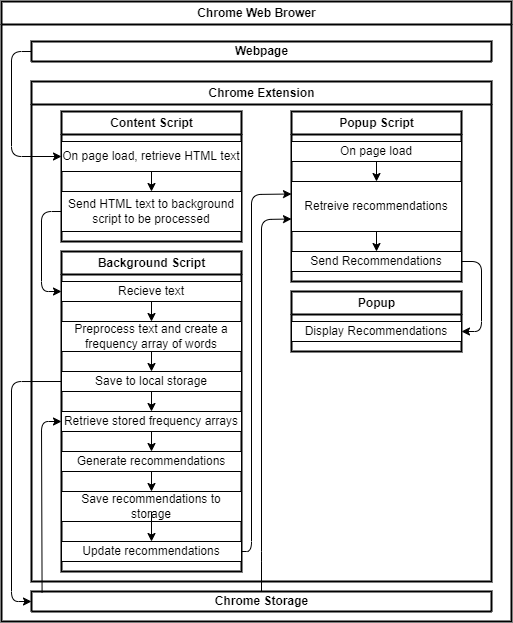

The diagram above was exported from draw.io. Its source (the exported page's mxGraphModel, read from the mxfile embedded in the PNG):
<mxGraphModel dx="716" dy="1543" grid="1" gridSize="10" guides="1" tooltips="1" connect="1" arrows="1" fold="1" page="1" pageScale="1" pageWidth="850" pageHeight="1100" math="0" shadow="0">
  <root>
    <mxCell id="0" />
    <mxCell id="1" parent="0" />
    <mxCell id="ATnWrRNZBK86QWEYjNgh-15" value="Chrome Web Brower" style="swimlane;html=1;strokeWidth=2;" vertex="1" parent="1">
      <mxGeometry x="30" width="510" height="620" as="geometry" />
    </mxCell>
    <mxCell id="ATnWrRNZBK86QWEYjNgh-16" value="Chrome Extension" style="swimlane;html=1;strokeWidth=2;" vertex="1" parent="ATnWrRNZBK86QWEYjNgh-15">
      <mxGeometry x="30" y="80" width="460" height="500" as="geometry">
        <mxRectangle x="20" y="100" width="140" height="23" as="alternateBounds" />
      </mxGeometry>
    </mxCell>
    <mxCell id="ATnWrRNZBK86QWEYjNgh-19" value="Content Script" style="swimlane;html=1;strokeWidth=2;" vertex="1" parent="ATnWrRNZBK86QWEYjNgh-16">
      <mxGeometry x="30" y="30" width="180" height="130" as="geometry" />
    </mxCell>
    <mxCell id="ATnWrRNZBK86QWEYjNgh-24" value="On page load, retrieve HTML text" style="rounded=0;whiteSpace=wrap;html=1;" vertex="1" parent="ATnWrRNZBK86QWEYjNgh-19">
      <mxGeometry y="30" width="180" height="30" as="geometry" />
    </mxCell>
    <mxCell id="ATnWrRNZBK86QWEYjNgh-33" value="Send HTML text to background script to be processed" style="rounded=0;whiteSpace=wrap;html=1;" vertex="1" parent="ATnWrRNZBK86QWEYjNgh-19">
      <mxGeometry y="80" width="180" height="40" as="geometry" />
    </mxCell>
    <mxCell id="ATnWrRNZBK86QWEYjNgh-40" value="" style="endArrow=classic;html=1;exitX=0.5;exitY=1;exitDx=0;exitDy=0;entryX=0.5;entryY=0;entryDx=0;entryDy=0;" edge="1" parent="ATnWrRNZBK86QWEYjNgh-19" source="ATnWrRNZBK86QWEYjNgh-24" target="ATnWrRNZBK86QWEYjNgh-33">
      <mxGeometry width="50" height="50" relative="1" as="geometry">
        <mxPoint x="130" y="160" as="sourcePoint" />
        <mxPoint x="180" y="110" as="targetPoint" />
      </mxGeometry>
    </mxCell>
    <mxCell id="ATnWrRNZBK86QWEYjNgh-65" style="edgeStyle=orthogonalEdgeStyle;rounded=0;orthogonalLoop=1;jettySize=auto;html=1;exitX=0.5;exitY=1;exitDx=0;exitDy=0;startArrow=classic;startFill=1;endArrow=none;endFill=0;" edge="1" parent="ATnWrRNZBK86QWEYjNgh-19" source="ATnWrRNZBK86QWEYjNgh-24" target="ATnWrRNZBK86QWEYjNgh-24">
      <mxGeometry relative="1" as="geometry" />
    </mxCell>
    <mxCell id="ATnWrRNZBK86QWEYjNgh-21" value="Popup Script" style="swimlane;html=1;startSize=23;strokeWidth=2;" vertex="1" parent="ATnWrRNZBK86QWEYjNgh-16">
      <mxGeometry x="260" y="30" width="170" height="170" as="geometry" />
    </mxCell>
    <mxCell id="ATnWrRNZBK86QWEYjNgh-64" value="Retreive recommendations" style="rounded=0;whiteSpace=wrap;html=1;" vertex="1" parent="ATnWrRNZBK86QWEYjNgh-21">
      <mxGeometry y="70" width="170" height="50" as="geometry" />
    </mxCell>
    <mxCell id="ATnWrRNZBK86QWEYjNgh-66" value="Send Recommendations" style="rounded=0;whiteSpace=wrap;html=1;" vertex="1" parent="ATnWrRNZBK86QWEYjNgh-21">
      <mxGeometry y="140" width="170" height="20" as="geometry" />
    </mxCell>
    <mxCell id="ATnWrRNZBK86QWEYjNgh-67" value="" style="endArrow=classic;html=1;exitX=0.5;exitY=1;exitDx=0;exitDy=0;entryX=0.5;entryY=0;entryDx=0;entryDy=0;" edge="1" parent="ATnWrRNZBK86QWEYjNgh-21" source="ATnWrRNZBK86QWEYjNgh-64" target="ATnWrRNZBK86QWEYjNgh-66">
      <mxGeometry width="50" height="50" relative="1" as="geometry">
        <mxPoint x="95" y="200" as="sourcePoint" />
        <mxPoint x="85" y="70" as="targetPoint" />
      </mxGeometry>
    </mxCell>
    <mxCell id="ATnWrRNZBK86QWEYjNgh-73" value="On page load" style="rounded=0;whiteSpace=wrap;html=1;" vertex="1" parent="ATnWrRNZBK86QWEYjNgh-21">
      <mxGeometry y="30" width="170" height="20" as="geometry" />
    </mxCell>
    <mxCell id="ATnWrRNZBK86QWEYjNgh-22" value="Background Script" style="swimlane;html=1;strokeWidth=2;" vertex="1" parent="ATnWrRNZBK86QWEYjNgh-16">
      <mxGeometry x="30" y="170" width="180" height="320" as="geometry" />
    </mxCell>
    <mxCell id="ATnWrRNZBK86QWEYjNgh-38" value="Preprocess text and create a frequency array of words" style="rounded=0;whiteSpace=wrap;html=1;" vertex="1" parent="ATnWrRNZBK86QWEYjNgh-22">
      <mxGeometry y="70" width="180" height="30" as="geometry" />
    </mxCell>
    <mxCell id="ATnWrRNZBK86QWEYjNgh-35" value="Recieve text" style="rounded=0;whiteSpace=wrap;html=1;" vertex="1" parent="ATnWrRNZBK86QWEYjNgh-22">
      <mxGeometry y="30" width="180" height="20" as="geometry" />
    </mxCell>
    <mxCell id="ATnWrRNZBK86QWEYjNgh-39" value="" style="endArrow=classic;html=1;exitX=0.5;exitY=1;exitDx=0;exitDy=0;entryX=0.5;entryY=0;entryDx=0;entryDy=0;" edge="1" parent="ATnWrRNZBK86QWEYjNgh-22" source="ATnWrRNZBK86QWEYjNgh-35" target="ATnWrRNZBK86QWEYjNgh-38">
      <mxGeometry width="50" height="50" relative="1" as="geometry">
        <mxPoint x="130" y="40" as="sourcePoint" />
        <mxPoint x="180" y="-10" as="targetPoint" />
      </mxGeometry>
    </mxCell>
    <mxCell id="ATnWrRNZBK86QWEYjNgh-45" value="Save to local storage" style="rounded=0;whiteSpace=wrap;html=1;" vertex="1" parent="ATnWrRNZBK86QWEYjNgh-22">
      <mxGeometry y="120" width="180" height="20" as="geometry" />
    </mxCell>
    <mxCell id="ATnWrRNZBK86QWEYjNgh-47" value="" style="endArrow=classic;html=1;exitX=0.5;exitY=1;exitDx=0;exitDy=0;entryX=0.5;entryY=0;entryDx=0;entryDy=0;" edge="1" parent="ATnWrRNZBK86QWEYjNgh-22" source="ATnWrRNZBK86QWEYjNgh-38" target="ATnWrRNZBK86QWEYjNgh-45">
      <mxGeometry width="50" height="50" relative="1" as="geometry">
        <mxPoint x="120" y="90" as="sourcePoint" />
        <mxPoint x="170" y="40" as="targetPoint" />
      </mxGeometry>
    </mxCell>
    <mxCell id="ATnWrRNZBK86QWEYjNgh-52" value="Retrieve stored frequency arrays" style="rounded=0;whiteSpace=wrap;html=1;" vertex="1" parent="ATnWrRNZBK86QWEYjNgh-22">
      <mxGeometry y="160" width="180" height="20" as="geometry" />
    </mxCell>
    <mxCell id="ATnWrRNZBK86QWEYjNgh-54" value="" style="endArrow=classic;html=1;exitX=0.5;exitY=1;exitDx=0;exitDy=0;entryX=0.5;entryY=0;entryDx=0;entryDy=0;" edge="1" parent="ATnWrRNZBK86QWEYjNgh-22" source="ATnWrRNZBK86QWEYjNgh-45" target="ATnWrRNZBK86QWEYjNgh-52">
      <mxGeometry width="50" height="50" relative="1" as="geometry">
        <mxPoint x="120" y="130" as="sourcePoint" />
        <mxPoint x="170" y="80" as="targetPoint" />
      </mxGeometry>
    </mxCell>
    <mxCell id="ATnWrRNZBK86QWEYjNgh-55" value="Generate recommendations" style="rounded=0;whiteSpace=wrap;html=1;" vertex="1" parent="ATnWrRNZBK86QWEYjNgh-22">
      <mxGeometry y="200" width="180" height="20" as="geometry" />
    </mxCell>
    <mxCell id="ATnWrRNZBK86QWEYjNgh-56" value="" style="endArrow=classic;html=1;exitX=0.5;exitY=1;exitDx=0;exitDy=0;entryX=0.5;entryY=0;entryDx=0;entryDy=0;" edge="1" parent="ATnWrRNZBK86QWEYjNgh-22" source="ATnWrRNZBK86QWEYjNgh-52" target="ATnWrRNZBK86QWEYjNgh-55">
      <mxGeometry width="50" height="50" relative="1" as="geometry">
        <mxPoint x="100" y="150" as="sourcePoint" />
        <mxPoint x="100" y="170" as="targetPoint" />
      </mxGeometry>
    </mxCell>
    <mxCell id="ATnWrRNZBK86QWEYjNgh-57" value="Save recommendations to storage" style="rounded=0;whiteSpace=wrap;html=1;" vertex="1" parent="ATnWrRNZBK86QWEYjNgh-22">
      <mxGeometry y="240" width="180" height="30" as="geometry" />
    </mxCell>
    <mxCell id="ATnWrRNZBK86QWEYjNgh-59" value="" style="endArrow=classic;html=1;exitX=0.5;exitY=1;exitDx=0;exitDy=0;entryX=0.5;entryY=0;entryDx=0;entryDy=0;" edge="1" parent="ATnWrRNZBK86QWEYjNgh-22" source="ATnWrRNZBK86QWEYjNgh-55" target="ATnWrRNZBK86QWEYjNgh-57">
      <mxGeometry width="50" height="50" relative="1" as="geometry">
        <mxPoint x="100" y="190" as="sourcePoint" />
        <mxPoint x="100" y="210" as="targetPoint" />
      </mxGeometry>
    </mxCell>
    <mxCell id="ATnWrRNZBK86QWEYjNgh-61" value="Update recommendations" style="rounded=0;whiteSpace=wrap;html=1;" vertex="1" parent="ATnWrRNZBK86QWEYjNgh-22">
      <mxGeometry y="290" width="180" height="20" as="geometry" />
    </mxCell>
    <mxCell id="ATnWrRNZBK86QWEYjNgh-23" value="Popup" style="swimlane;html=1;startSize=23;strokeWidth=2;" vertex="1" parent="ATnWrRNZBK86QWEYjNgh-16">
      <mxGeometry x="260" y="210" width="170" height="60" as="geometry" />
    </mxCell>
    <mxCell id="ATnWrRNZBK86QWEYjNgh-49" value="Display Recommendations" style="rounded=0;whiteSpace=wrap;html=1;" vertex="1" parent="ATnWrRNZBK86QWEYjNgh-23">
      <mxGeometry y="30" width="170" height="20" as="geometry" />
    </mxCell>
    <mxCell id="ATnWrRNZBK86QWEYjNgh-37" value="" style="endArrow=classic;html=1;exitX=0;exitY=0.5;exitDx=0;exitDy=0;edgeStyle=orthogonalEdgeStyle;entryX=0;entryY=0.5;entryDx=0;entryDy=0;" edge="1" parent="ATnWrRNZBK86QWEYjNgh-16" source="ATnWrRNZBK86QWEYjNgh-33" target="ATnWrRNZBK86QWEYjNgh-35">
      <mxGeometry width="50" height="50" relative="1" as="geometry">
        <mxPoint x="140" y="190" as="sourcePoint" />
        <mxPoint x="20" y="230" as="targetPoint" />
        <Array as="points">
          <mxPoint x="10" y="130" />
          <mxPoint x="10" y="210" />
        </Array>
      </mxGeometry>
    </mxCell>
    <mxCell id="ATnWrRNZBK86QWEYjNgh-63" value="" style="endArrow=classic;html=1;exitX=1;exitY=0.5;exitDx=0;exitDy=0;entryX=0;entryY=0.25;entryDx=0;entryDy=0;" edge="1" parent="ATnWrRNZBK86QWEYjNgh-16" source="ATnWrRNZBK86QWEYjNgh-61" target="ATnWrRNZBK86QWEYjNgh-64">
      <mxGeometry width="50" height="50" relative="1" as="geometry">
        <mxPoint x="150" y="370" as="sourcePoint" />
        <mxPoint x="240" y="210" as="targetPoint" />
        <Array as="points">
          <mxPoint x="220" y="470" />
          <mxPoint x="220" y="113" />
        </Array>
      </mxGeometry>
    </mxCell>
    <mxCell id="ATnWrRNZBK86QWEYjNgh-69" value="" style="endArrow=classic;html=1;exitX=1;exitY=0.5;exitDx=0;exitDy=0;" edge="1" parent="ATnWrRNZBK86QWEYjNgh-16" source="ATnWrRNZBK86QWEYjNgh-66">
      <mxGeometry width="50" height="50" relative="1" as="geometry">
        <mxPoint x="460" y="310" as="sourcePoint" />
        <mxPoint x="430" y="250" as="targetPoint" />
        <Array as="points">
          <mxPoint x="450" y="180" />
          <mxPoint x="450" y="250" />
        </Array>
      </mxGeometry>
    </mxCell>
    <mxCell id="ATnWrRNZBK86QWEYjNgh-20" value="Webpage" style="swimlane;html=1;strokeWidth=2;" vertex="1" parent="ATnWrRNZBK86QWEYjNgh-15">
      <mxGeometry x="30" y="40" width="460" height="20" as="geometry" />
    </mxCell>
    <mxCell id="ATnWrRNZBK86QWEYjNgh-26" value="" style="endArrow=none;startArrow=classic;html=1;entryX=0;entryY=0.5;entryDx=0;entryDy=0;exitX=0;exitY=0.5;exitDx=0;exitDy=0;edgeStyle=orthogonalEdgeStyle;endFill=0;" edge="1" parent="ATnWrRNZBK86QWEYjNgh-15" source="ATnWrRNZBK86QWEYjNgh-24" target="ATnWrRNZBK86QWEYjNgh-20">
      <mxGeometry width="50" height="50" relative="1" as="geometry">
        <mxPoint x="210" y="270" as="sourcePoint" />
        <mxPoint x="260" y="220" as="targetPoint" />
        <Array as="points">
          <mxPoint x="10" y="155" />
          <mxPoint x="10" y="50" />
        </Array>
      </mxGeometry>
    </mxCell>
    <mxCell id="ATnWrRNZBK86QWEYjNgh-44" value="Chrome Storage" style="swimlane;html=1;strokeWidth=2;startSize=23;" vertex="1" parent="ATnWrRNZBK86QWEYjNgh-15">
      <mxGeometry x="30" y="590" width="460" height="20" as="geometry" />
    </mxCell>
    <mxCell id="ATnWrRNZBK86QWEYjNgh-46" value="" style="endArrow=none;startArrow=classic;html=1;edgeStyle=orthogonalEdgeStyle;entryX=0;entryY=0.5;entryDx=0;entryDy=0;exitX=0;exitY=0.5;exitDx=0;exitDy=0;startFill=1;endFill=0;" edge="1" parent="ATnWrRNZBK86QWEYjNgh-15" source="ATnWrRNZBK86QWEYjNgh-44" target="ATnWrRNZBK86QWEYjNgh-45">
      <mxGeometry width="50" height="50" relative="1" as="geometry">
        <mxPoint x="180" y="340" as="sourcePoint" />
        <mxPoint x="230" y="290" as="targetPoint" />
        <Array as="points">
          <mxPoint x="10" y="600" />
          <mxPoint x="10" y="380" />
        </Array>
      </mxGeometry>
    </mxCell>
    <mxCell id="ATnWrRNZBK86QWEYjNgh-53" value="" style="endArrow=classic;html=1;entryX=0;entryY=0.5;entryDx=0;entryDy=0;exitX=0.023;exitY=0.05;exitDx=0;exitDy=0;exitPerimeter=0;" edge="1" parent="ATnWrRNZBK86QWEYjNgh-15" source="ATnWrRNZBK86QWEYjNgh-44" target="ATnWrRNZBK86QWEYjNgh-52">
      <mxGeometry width="50" height="50" relative="1" as="geometry">
        <mxPoint x="40" y="530" as="sourcePoint" />
        <mxPoint x="230" y="320" as="targetPoint" />
        <Array as="points">
          <mxPoint x="40" y="420" />
        </Array>
      </mxGeometry>
    </mxCell>
    <mxCell id="ATnWrRNZBK86QWEYjNgh-62" value="" style="endArrow=classic;html=1;entryX=0.5;entryY=0;entryDx=0;entryDy=0;" edge="1" parent="1" target="ATnWrRNZBK86QWEYjNgh-61">
      <mxGeometry width="50" height="50" relative="1" as="geometry">
        <mxPoint x="180" y="510" as="sourcePoint" />
        <mxPoint x="190" y="490" as="targetPoint" />
      </mxGeometry>
    </mxCell>
    <mxCell id="ATnWrRNZBK86QWEYjNgh-70" value="" style="endArrow=classic;html=1;entryX=0;entryY=0.75;entryDx=0;entryDy=0;" edge="1" parent="1" target="ATnWrRNZBK86QWEYjNgh-64">
      <mxGeometry width="50" height="50" relative="1" as="geometry">
        <mxPoint x="290" y="560" as="sourcePoint" />
        <mxPoint x="320" y="162.5" as="targetPoint" />
        <Array as="points">
          <mxPoint x="290" y="590" />
          <mxPoint x="290" y="560" />
          <mxPoint x="290" y="218" />
        </Array>
      </mxGeometry>
    </mxCell>
    <mxCell id="ATnWrRNZBK86QWEYjNgh-71" value="" style="endArrow=none;html=1;entryX=0.5;entryY=0;entryDx=0;entryDy=0;" edge="1" parent="1" target="ATnWrRNZBK86QWEYjNgh-44">
      <mxGeometry width="50" height="50" relative="1" as="geometry">
        <mxPoint x="290" y="570" as="sourcePoint" />
        <mxPoint x="300" y="540" as="targetPoint" />
      </mxGeometry>
    </mxCell>
    <mxCell id="ATnWrRNZBK86QWEYjNgh-75" value="" style="endArrow=classic;html=1;exitX=0.5;exitY=1;exitDx=0;exitDy=0;" edge="1" parent="1" source="ATnWrRNZBK86QWEYjNgh-73">
      <mxGeometry width="50" height="50" relative="1" as="geometry">
        <mxPoint x="415" y="240" as="sourcePoint" />
        <mxPoint x="405" y="180" as="targetPoint" />
      </mxGeometry>
    </mxCell>
  </root>
</mxGraphModel>